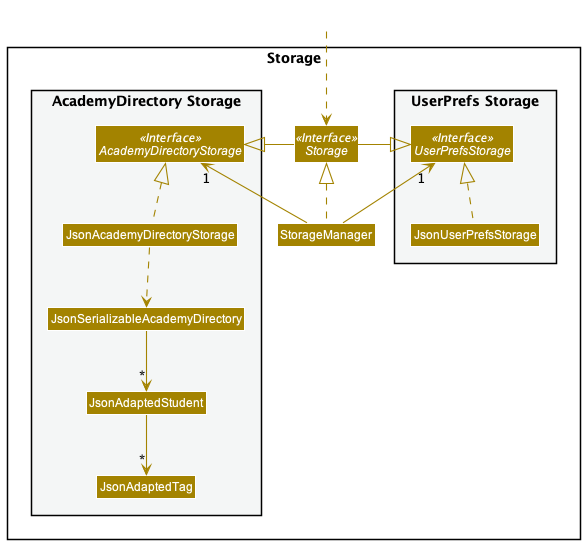

The diagram above was rendered by PlantUML. Its source (embedded in the PNG):
@startuml
!include style.puml
skinparam arrowThickness 1.1
skinparam arrowColor STORAGE_COLOR
skinparam classBackgroundColor STORAGE_COLOR

package Storage{

package "UserPrefs Storage" #F4F6F6{
Interface UserPrefsStorage <<Interface>>
Class JsonUserPrefsStorage
}

Interface Storage <<Interface>>
Class StorageManager

package "AcademyDirectory Storage" #F4F6F6{
Interface AcademyDirectoryStorage <<Interface>>
Class JsonAcademyDirectoryStorage
Class JsonSerializableAcademyDirectory
Class JsonAdaptedStudent
Class JsonAdaptedTag
}

}

Class HiddenOutside #FFFFFF
HiddenOutside ..> Storage

StorageManager .up.|> Storage
StorageManager -up-> "1" UserPrefsStorage
StorageManager -up-> "1" AcademyDirectoryStorage

Storage -left-|> UserPrefsStorage
Storage -right-|> AcademyDirectoryStorage

JsonUserPrefsStorage .up.|> UserPrefsStorage
JsonAcademyDirectoryStorage .up.|> AcademyDirectoryStorage
JsonAcademyDirectoryStorage ..> JsonSerializableAcademyDirectory
JsonSerializableAcademyDirectory --> "*" JsonAdaptedStudent
JsonAdaptedStudent --> "*" JsonAdaptedTag

@enduml